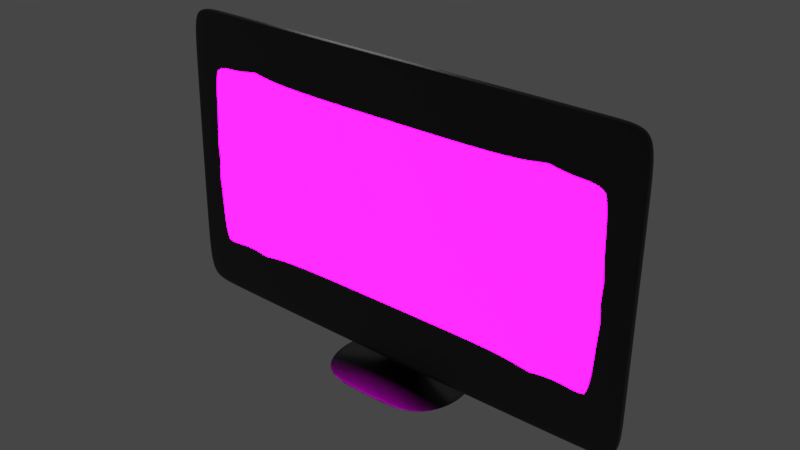 # Source: Monitor.blend  (saved by Blender 2.79.0; exported with 4.5.12 LTS)
import bpy
from mathutils import Matrix  # noqa: F401  (used for matrix-valued properties, if any)

bpy.ops.wm.read_factory_settings(use_empty=True)
scene = bpy.context.scene
scene.name = 'Scene'

# ---- collections
col_collection_1 = bpy.data.collections.new('Collection 1'); scene.collection.children.link(col_collection_1)

# ---- images (referenced by path relative to the original .blend; pixels are not part of the script)
import os
ASSET_DIR = os.environ.get("B2B_ASSET_DIR", "")  # directory of the original .blend (textures are referenced by path, not embedded)
HERE = os.path.dirname(os.path.abspath(__file__))  # packed textures are extracted next to this script under _unpacked/

def load_image(name, relpath, width, height, colorspace="sRGB"):
    """Load a texture the original file referenced (path relative to the .blend, or extracted next to this script)."""
    p = next((c for c in (os.path.join(HERE, relpath), os.path.join(ASSET_DIR, relpath)) if relpath and os.path.exists(c)), "")
    if p:
        img = bpy.data.images.load(p, check_existing=True)
        img.name = name
    else:  # same state as the original file: an image datablock whose file is absent (Cycles renders it pink)
        img = bpy.data.images.new(name, width, height)
        img.source = "FILE"
        img.filepath = "//" + (relpath or name)
    img.colorspace_settings.name = colorspace
    return img
img_monitor_desktop_jpg = load_image('monitor_desktop.jpg', 'monitor_desktop.jpg', 1024, 1024, 'sRGB')

# ---- materials (node trees are filled in below, after node groups)
mat_plastic = bpy.data.materials.new('Plastic')
mat_plastic.alpha_threshold = 0.0
mat_plastic.roughness = 0.5
mat_screen = bpy.data.materials.new('Screen')
mat_screen.alpha_threshold = 0.0
mat_screen.roughness = 0.5

# ---- material node trees
mat_plastic.use_nodes = True; mat_plastic.node_tree.nodes.clear()
_N = mat_plastic.node_tree.nodes; _L = mat_plastic.node_tree.links
n0 = _N.new('ShaderNodeOutputMaterial'); n0.name = 'Material Output'; n0.location = (300, 300)
n1 = _N.new('ShaderNodeBsdfPrincipled'); n1.name = 'Principled BSDF'; n1.location = (37, 405)
n1.width = 150
n1.subsurface_method = 'BURLEY'
n1.inputs[0].default_value = (0.004376, 0.004376, 0.004376, 1.0)
n1.inputs[2].default_value = 0.4
n1.inputs[3].default_value = 1.45
n1.inputs[9].default_value = (1.0, 1.0, 1.0)
n1.inputs[13].default_value = 0.8833
_L.new(n1.outputs[0], n0.inputs[0])
n0.is_active_output = True
mat_screen.use_nodes = True; mat_screen.node_tree.nodes.clear()
_N = mat_screen.node_tree.nodes; _L = mat_screen.node_tree.links
n0 = _N.new('ShaderNodeOutputMaterial'); n0.name = 'Material Output'; n0.location = (453, 300)
n1 = _N.new('ShaderNodeBsdfPrincipled'); n1.name = 'Principled BSDF'; n1.location = (3, 323)
n1.width = 150
n1.subsurface_method = 'BURLEY'
n1.inputs[2].default_value = 0.0
n1.inputs[3].default_value = 1.45
n1.inputs[9].default_value = (1.0, 1.0, 1.0)
n2 = _N.new('ShaderNodeAddShader'); n2.name = 'Add Shader'; n2.location = (233, 310)
n3 = _N.new('ShaderNodeEmission'); n3.name = 'Emission'; n3.location = (220, 78)
n3.inputs[1].default_value = 22.3
n4 = _N.new('ShaderNodeTexImage'); n4.name = 'Image Texture'; n4.location = (-303, 279)
n4.width = 257
n4.image = img_monitor_desktop_jpg
_L.new(n1.outputs[0], n2.inputs[0])
_L.new(n4.outputs[0], n1.inputs[0])
_L.new(n2.outputs[0], n0.inputs[0])
_L.new(n3.outputs[0], n2.inputs[1])
_L.new(n4.outputs[0], n3.inputs[0])
n0.is_active_output = True

# ---- world
world_world = bpy.data.worlds.new('World'); scene.world = world_world
world_world.color = (0.05088, 0.05088, 0.05088)
world_world.use_sun_shadow = False
world_world.sun_shadow_jitter_overblur = 0.0
world_world.cycles.sampling_method = 'MANUAL'

# ---- lights
light_point = bpy.data.lights.new('Point', 'POINT')
light_point.transmission_factor = 0.0
light_point.energy = 4000.0
light_point.shadow_buffer_clip_start = 0.5
light_point.shadow_soft_size = 10.0
light_point.shadow_maximum_resolution = 0.006
light_point.use_absolute_resolution = True

# ---- meshes
me_cube_003 = bpy.data.meshes.new('Cube.003')
me_cube_003.from_pydata([(1.0, -1.0, 1.0), (1.0, 8.649, -1.0), (1.0, 8.649, 1.0), (0.5, 8.649, 0.0), (0.0, 8.649, -1.0), (0.0, 8.649, 1.0), (0.9889, 8.649, 1.0), (0.5, 8.649, -1.0), (0.0, 8.649, 0.0), (0.5, 19.06, -0.9984), (2.653e-21, 19.06, -0.9984), (0.5, 19.06, 0.001645), (1.0, 8.649, -0.9838), (0.0, -1.0, 1.0), (0.0, -1.0, -1.0), (1.0, -1.0, -1.0), (2.653e-21, 19.06, 0.001645), (0.5158, 8.649, -1.0), (0.5158, 8.649, 0.0), (0.0, 8.649, 0.02778), (0.5, 8.649, 0.02778), (1.0, 0.2544, -1.0), (0.0, 0.2544, -1.0), (1.0, 0.2544, 1.0), (0.0, 0.2544, 1.0), (0.9889, 0.2544, 1.0), (0.9889, -1.0, 1.0), (1.0, -1.0, -0.9838), (1.0, 0.2544, -0.9838), (0.08051, 19.06, -0.9984), (0.08051, 8.649, -1.0), (-2.341e-19, 13.19, -1.148), (-2.328e-19, 18.01, -1.147), (0.03728, 18.01, -1.147), (0.03728, 13.19, -1.148), (3.477e-16, -38.79, -1.179), (3.477e-16, 55.81, -1.164), (0.454, 55.81, -1.164), (0.454, -38.79, -1.179), (0.0, -1.0, 0.9168), (0.0, -1.0, -0.879), (0.9502, -1.0, 0.9131), (0.9603, -1.0, -0.8666), (0.9402, -1.0, 0.9132), (0.9536, -1.0, -0.8667), (0.9502, -1.0, 0.9035), (0.9602, -1.0, -0.8555)], [], [(12, 18, 17, 1), (11, 16, 10, 29, 9), (6, 20, 18, 12, 2), (15, 14, 40, 44, 42), (5, 19, 20, 6), (2, 23, 25, 6), (0, 23, 28, 27), (14, 15, 21, 22), (7, 3, 11, 9), (30, 29, 33, 34), (3, 8, 16, 11), (17, 18, 3, 7), (20, 19, 8, 3), (18, 20, 3), (24, 25, 26, 13), (21, 28, 12, 1), (22, 21, 1, 17, 7, 30, 4), (6, 25, 24, 5), (26, 25, 23, 0), (12, 28, 23, 2), (27, 28, 21, 15), (29, 30, 7, 9), (31, 34, 38, 35), (29, 10, 32, 33), (4, 30, 34, 31), (35, 38, 37, 36), (34, 33, 37, 38), (33, 32, 36, 37), (39, 43, 41, 45, 46, 42, 44, 40), (0, 41, 43, 39, 13, 26), (42, 46, 45, 41, 0, 27, 15)])
me_cube_003.polygons.foreach_set('use_smooth', [True] * 31)
me_cube_003.polygons.foreach_set('material_index', [0, 0, 0, 0, 0, 0, 0, 0, 0, 0, 0, 0, 0, 0, 0, 0, 0, 0, 0, 0, 0, 0, 0, 0, 0, 0, 0, 0, 1, 0, 0])
_uv = me_cube_003.uv_layers.new(name='UVMap')
_uv.uv.foreach_set('vector', [0.009601, 0.1103, 0.01472, 0.1101, 0.01472, 0.1103, 0.009601, 0.1103, 0.01489, 0.0, 0.02017, 0.0, 0.02017, 0.0001895, 0.01932, 0.0001895, 0.01489, 0.0001895, 0.009719, 0.1099, 0.01489, 0.1101, 0.01472, 0.1101, 0.009601, 0.1103, 0.009601, 0.1099, 0.06771, 0.0, 0.07828, 0.0, 0.07828, 0.005285, 0.0732, 0.003347, 0.06813, 0.001408, 0.02017, 0.1099, 0.02017, 0.1101, 0.01489, 0.1101, 0.009719, 0.1099, 0.06242, 0.0, 0.06242, 0.08874, 0.0623, 0.08874, 0.0623, 0.0, 0.02017, 0.102, 0.02017, 0.08874, 0.04112, 0.08874, 0.04112, 0.102, 0.02017, 0.2123, 0.009601, 0.2123, 0.009601, 0.199, 0.02017, 0.199, 0.04129, 0.0, 0.05185, 1.663e-06, 0.05185, 0.1101, 0.04129, 0.1101, 0.07828, 0.1101, 0.07828, 0.0, 0.07987, 0.01116, 0.07987, 0.06213, 0.06242, 0.0, 0.06771, 1.008e-08, 0.06771, 0.1101, 0.06242, 0.1101, 0.01472, 0.1103, 0.01472, 0.1101, 0.01489, 0.1101, 0.01489, 0.1103, 0.01489, 0.1101, 0.02017, 0.1101, 0.02017, 0.1101, 0.01489, 0.1101, 0.01472, 0.1101, 0.01489, 0.1101, 0.01489, 0.1101, 0.05185, 0.08874, 0.0623, 0.08874, 0.0623, 0.102, 0.05185, 0.102, 0.04129, 0.08874, 0.04112, 0.08874, 0.04112, 0.0, 0.04129, 0.0, 0.02017, 0.199, 0.009601, 0.199, 0.009601, 0.1103, 0.01472, 0.1103, 0.01489, 0.1103, 0.01932, 0.1103, 0.02017, 0.1103, 0.0623, 0.0, 0.0623, 0.08874, 0.05185, 0.08874, 0.05185, 1.008e-08, 0.0623, 0.102, 0.0623, 0.08874, 0.06242, 0.08874, 0.06242, 0.102, 0.04112, 0.0, 0.04112, 0.08874, 0.02017, 0.08874, 0.02017, 0.0, 0.04112, 0.102, 0.04112, 0.08874, 0.04129, 0.08874, 0.04129, 0.102, 0.01932, 0.0001895, 0.01932, 0.1103, 0.01489, 0.1103, 0.01489, 0.0001895, 0.0, 0.4505, 0.000394, 0.4505, 0.004801, 1.0, 1.508e-06, 1.0, 0.01932, 0.0001895, 0.02017, 0.0001895, 0.02017, 0.01137, 0.01978, 0.01137, 0.02017, 0.1103, 0.01932, 0.1103, 0.01978, 0.06234, 0.02017, 0.06234, 0.009601, 0.9998, 0.004801, 0.9998, 0.004801, 0.0, 0.009601, 0.0, 0.000394, 0.4505, 0.0003941, 0.3996, 0.004801, 4.033e-08, 0.004801, 1.0, 0.0003941, 0.3996, 1.418e-08, 0.3996, 1.685e-06, 0.0, 0.004801, 4.033e-08, 0.493, 0.9994, 0.008081, 0.9994, 0.0001966, 1.0, -0.0001935, 0.9891, 0.001096, 0.4957, 5.857e-05, 5.857e-05, 0.01088, 5.869e-05, 0.4908, 5.948e-05, 0.06771, 0.02114, 0.06823, 0.02013, 0.07325, 0.01535, 0.07828, 0.01057, 0.07828, 0.02114, 0.06782, 0.02114, 0.06813, 0.001408, 0.06815, 0.006088, 0.06818, 0.01077, 0.06823, 0.02013, 0.06771, 0.02114, 0.06771, 0.0001708, 0.06771, 0.0])
me_cube_003.materials.append(mat_plastic)
me_cube_003.materials.append(mat_screen)
me_cube_003.use_remesh_preserve_volume = False
me_cube_003.use_remesh_preserve_attributes = False
me_cube_003.use_mirror_vertex_groups = False
me_cube_003.update()

# ---- objects
ob_point = bpy.data.objects.new('Point', light_point)
ob_monitor = bpy.data.objects.new('Monitor', me_cube_003)

# ---- transforms, parenting, visibility, modifiers, constraints
ob_point.location = (-30.08, 29.17, 29.62)
ob_point.lineart.crease_threshold = 0.0
ob_monitor.location = (7.301e-16, -2.365, 2.534)
ob_monitor.rotation_euler = (-0.01186, -2.632e-18, 3.182e-20)
ob_monitor.scale = (24.76, 0.1982, 14.88)
ob_monitor.lineart.crease_threshold = 0.0
_m = ob_monitor.modifiers.new('Mirror', 'MIRROR')
_m.use_mirror_u = True
_m = ob_monitor.modifiers.new('Subsurf', 'SUBSURF')
_m.uv_smooth = 'PRESERVE_CORNERS'
_m.levels = 3
_m.render_levels = 4
_m.show_only_control_edges = False

# ---- collection membership
col_collection_1.objects.link(ob_point)
col_collection_1.objects.link(ob_monitor)

# ---- scene / render settings (as saved in the file)
scene.frame_start = 1; scene.frame_end = 250; scene.frame_set(1)
scene.render.engine = 'CYCLES'
scene.render.resolution_percentage = 50
scene.render.dither_intensity = 0.0
scene.cycles.shading_system = True
scene.cycles.use_denoising = False
scene.cycles.samples = 128
scene.cycles.sampling_pattern = 'TABULATED_SOBOL'
scene.cycles.use_adaptive_sampling = False
scene.cycles.use_light_tree = False
scene.cycles.blur_glossy = 0.0
scene.cycles.sample_clamp_indirect = 0.0
scene.view_settings.view_transform = 'Filmic'
scene.unit_settings.scale_length = 0.01
bpy.context.view_layer.update()

# ---- added for rendering (the .blend has no active camera): camera
cam_auto = bpy.data.cameras.new('AutoCamera')
cam_auto.lens = 50.0
cam_auto.sensor_width = 36.0
cam_auto.clip_end = 1011.78
ob_auto_camera = bpy.data.objects.new('AutoCamera', cam_auto)
scene.collection.objects.link(ob_auto_camera)
ob_auto_camera.location = (57.6517, -69.8767, 47.3056)
ob_auto_camera.rotation_euler = (1.09748, -7.21219e-08, 0.694738)
scene.camera = ob_auto_camera
bpy.context.view_layer.update()

